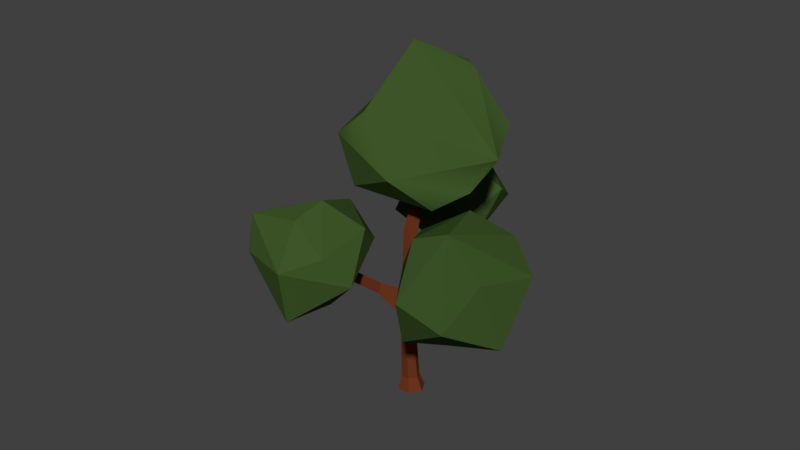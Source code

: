 # Source: city-tree.blend  (saved by Blender 2.79.0; exported with 4.5.12 LTS)
import bpy
from mathutils import Matrix  # noqa: F401  (used for matrix-valued properties, if any)

bpy.ops.wm.read_factory_settings(use_empty=True)
scene = bpy.context.scene
scene.name = 'Scene'

# ---- collections
col_collection_1 = bpy.data.collections.new('Collection 1'); scene.collection.children.link(col_collection_1)

# ---- materials (node trees are filled in below, after node groups)
mat_greens = bpy.data.materials.new('greens')
mat_greens.alpha_threshold = 0.0
mat_greens.roughness = 0.5
mat_trunk = bpy.data.materials.new('trunk')
mat_trunk.alpha_threshold = 0.0
mat_trunk.roughness = 0.5

# ---- material node trees
mat_greens.use_nodes = True; mat_greens.node_tree.nodes.clear()
_N = mat_greens.node_tree.nodes; _L = mat_greens.node_tree.links
n0 = _N.new('ShaderNodeOutputMaterial'); n0.name = 'Material Output'; n0.location = (300, 300)
n1 = _N.new('ShaderNodeBsdfDiffuse'); n1.name = 'Diffuse BSDF'; n1.location = (10, 300)
n1.inputs[0].default_value = (0.04667, 0.09084, 0.02122, 1.0)
_L.new(n1.outputs[0], n0.inputs[0])
n0.is_active_output = True
mat_trunk.use_nodes = True; mat_trunk.node_tree.nodes.clear()
_N = mat_trunk.node_tree.nodes; _L = mat_trunk.node_tree.links
n0 = _N.new('ShaderNodeOutputMaterial'); n0.name = 'Material Output'; n0.location = (300, 300)
n1 = _N.new('ShaderNodeBsdfDiffuse'); n1.name = 'Diffuse BSDF'; n1.location = (10, 300)
n1.inputs[0].default_value = (0.1523, 0.03609, 0.01259, 1.0)
_L.new(n1.outputs[0], n0.inputs[0])
n0.is_active_output = True

# ---- world
world_world = bpy.data.worlds.new('World'); scene.world = world_world
world_world.color = (0.05088, 0.05088, 0.05088)
world_world.use_sun_shadow = False
world_world.sun_shadow_jitter_overblur = 0.0
world_world.cycles.sampling_method = 'MANUAL'

# ---- meshes
me_cylinder_002 = bpy.data.meshes.new('Cylinder.002')
me_cylinder_002.from_pydata([(2.229, 1.486, -1.084), (1.446, 1.034, -0.827), (2.477, -0.8023, -0.1581), (3.102, 0.3899, -0.3105), (1.432, 1.543, 0.4435), (0.8373, 0.5835, 0.7022), (1.412, -0.4676, 0.787), (1.677, 0.6241, 1.24), (2.324, 0.09763, -0.9628), (1.131, 0.001323, -0.428), (3.077, 1.068, 0.2054), (2.265, 1.756, 0.1472), (0.8926, 1.507, -0.1202), (0.7724, 0.08911, 0.2587), (2.637, -0.2735, 0.5907), (3.037, 0.8455, 0.9371), (2.064, 1.19, 1.025), (-1.093, -1.433, 1.569), (0.02706, -1.469, 1.77), (-1.776, -0.2618, 2.764), (-0.6925, -2.116, 3.345), (0.5686, -0.7405, 3.324), (0.7643, 0.8619, 3.222), (-0.2139, -0.2961, 0.8101), (-0.5186, 0.8568, 1.35), (1.061, 0.5059, 1.56), (0.5151, -0.4121, 1.373), (-1.131, -0.5358, 1.051), (1.237, -1.104, 1.89), (1.388, 0.3999, 2.585), (0.2355, 1.279, 2.077), (-1.241, 0.8953, 1.811), (-1.239, -0.9333, 2.107), (0.8509, -1.505, 2.795), (-1.762, 1.154, 2.629), (-0.01994, 0.1265, 4.427), (-1.136, -0.176, 3.803), (-0.2197, -1.285, -0.4304), (-0.9029, -1.635, -0.5107), (-0.06692, -2.876, 0.2262), (0.5061, -2.031, -0.03255), (-0.8637, -0.8722, 0.3482), (-1.524, -1.708, 0.7339), (-0.722, -3.032, 1.277), (-0.652, -1.663, 1.473), (-0.05639, -2.316, -0.5634), (-1.248, -2.518, -0.173), (0.6586, -1.281, 0.2297), (-0.1579, -0.8957, 0.2589), (-1.125, -1.214, -0.06378), (-1.592, -2.33, 0.3372), (0.3354, -2.677, 0.8816), (0.4425, -1.473, 0.7595), (-0.3149, -1.054, 1.076), (0.04659, -0.408, -3.36), (0.09137, -0.239, 0.02441), (0.3046, -0.259, -3.36), (0.21, -0.1819, 0.03819), (0.3046, 0.03897, -3.36), (0.2216, -0.03442, 0.04135), (0.04659, 0.1879, -3.36), (0.09221, 0.02998, 0.0604), (-0.2114, 0.03896, -3.36), (-0.03815, -0.03295, 0.08166), (-0.2114, -0.259, -3.36), (-0.02729, -0.1727, 0.04002), (0.1015, -0.1927, -1.525), (0.2388, -0.1421, -1.525), (0.241, 0.05316, -1.525), (0.1386, 0.1254, -1.525), (0.001377, 0.0748, -1.525), (-0.01747, -0.1372, -1.536), (0.2345, -0.2052, -3.053), (0.24, -0.01327, -3.053), (0.07436, 0.08193, -3.053), (-0.09676, -0.01481, -3.053), (-0.1022, -0.2068, -3.053), (0.06342, -0.302, -3.053), (0.1566, -0.1741, 0.4537), (0.04374, -0.1975, 0.455), (0.2013, -0.01603, 0.4574), (0.0472, 0.02053, 0.469), (-0.08404, -0.04045, 0.4731), (-0.06671, -0.1519, 0.461), (0.07501, -0.2469, -1.058), (0.1748, -0.1445, -1.015), (0.1953, 0.02565, -1.069), (0.06401, 0.047, -1.033), (-0.06599, -0.003532, -1.076), (-0.07865, -0.1849, -1.072), (1.193, 0.2964, -0.4166), (1.302, 0.276, -0.5992), (1.147, 0.4094, -0.463), (1.25, 0.394, -0.6024), (0.6473, 0.1401, -0.8326), (0.6721, 0.03949, -0.7994), (0.6972, 0.1341, -1.003), (0.7297, 0.02863, -1.003), (0.03664, -0.1709, 1.075), (-0.03804, -0.2408, 0.9418), (0.07253, -0.04166, 0.9876), (-0.05308, 0.007324, 1.022), (-0.1506, -0.03667, 0.8844), (-0.151, -0.1741, 0.9313), (0.05579, -0.3282, -0.3234), (0.2178, -0.1888, -0.3238), (0.2246, -0.01746, -0.3335), (0.0861, 0.06097, -0.3145), (-0.02511, -0.04866, -0.2966), (-0.06764, -0.252, -0.3147), (-0.2317, -0.7688, -0.3191), (-0.2184, -0.7643, -0.1736), (-0.351, -0.7128, -0.162), (-0.362, -0.7226, -0.316), (-0.05434, -0.5085, -0.2087), (-0.184, -0.4445, -0.1924), (-0.06733, -0.5148, -0.4135), (-0.1944, -0.4501, -0.4091), (-0.4346, -1.318, 0.004781), (-0.3706, -1.274, 0.1289), (-0.486, -1.223, 0.1714), (-0.5561, -1.262, 0.03924), (0.1928, -0.2032, -0.7347), (0.2069, 0.004583, -0.7562), (0.06607, 0.08429, -0.7422), (-0.04027, -0.05531, -0.7562), (-0.04046, -0.175, -0.7394), (0.08619, -0.2681, -0.7293), (-0.1954, 0.3637, -0.4317), (-0.2963, 0.2578, -0.4301), (-0.2003, 0.3691, -0.6237), (-0.2975, 0.2542, -0.6429), (-0.4354, 0.5613, -0.2791), (-0.5187, 0.4459, -0.2779), (-0.4794, 0.5872, -0.4728), (-0.585, 0.4791, -0.4798), (-1.423, 1.384, 0.1706), (-1.506, 1.27, 0.1687), (-1.468, 1.413, -0.03394), (-1.574, 1.306, -0.04644), (-0.6467, 0.6825, 2.768), (-1.123, 2.99, 0.004529), (-1.696, 2.391, 0.7374), (-1.939, 0.9709, -0.849), (-1.108, 1.978, -0.8386), (-0.4591, 2.292, 1.496), (-1.298, 1.228, 1.632), (-1.41, 0.5499, 0.299), (-0.3181, 0.7679, 0.8953), (-2.092, 2.174, -0.6892), (-2.545, 1.605, 0.6015), (-0.2475, 2.165, -0.7568), (-0.2268, 2.669, 0.3551), (-1.132, 2.569, 1.797), (-2.125, 1.118, 1.148), (-0.9945, 0.6872, -0.8621), (-0.03358, 1.57, -0.5457), (-0.1291, 1.564, 0.5611)], [], [(0, 3, 8), (8, 9, 1), (0, 10, 3), (1, 12, 0), (2, 6, 9), (3, 14, 2), (0, 11, 10), (2, 14, 6), (3, 10, 14), (4, 16, 11), (5, 7, 4), (6, 7, 5), (14, 7, 6), (16, 7, 15), (15, 7, 14), (7, 16, 4), (11, 16, 15), (10, 15, 14), (13, 6, 5), (12, 5, 4), (10, 11, 15), (6, 13, 9), (13, 5, 12), (13, 12, 9), (9, 12, 1), (12, 4, 11), (12, 11, 0), (8, 3, 2), (8, 2, 9), (1, 0, 8), (23, 18, 27), (23, 26, 18), (17, 32, 27), (18, 20, 17), (25, 30, 29), (18, 33, 20), (28, 29, 33), (19, 36, 34), (20, 36, 19), (21, 35, 20), (22, 35, 21), (35, 36, 20), (36, 35, 34), (34, 35, 22), (29, 22, 21), (29, 21, 33), (33, 21, 20), (32, 20, 19), (31, 19, 34), (30, 34, 22), (30, 22, 29), (28, 33, 18), (20, 32, 17), (32, 19, 31), (32, 31, 27), (27, 31, 24), (31, 34, 30), (31, 30, 24), (24, 30, 25), (25, 29, 28), (26, 28, 18), (18, 17, 27), (23, 27, 24), (25, 28, 26), (23, 24, 26), (26, 24, 25), (37, 40, 45), (45, 46, 38), (37, 47, 40), (38, 49, 37), (39, 43, 46), (40, 51, 39), (37, 48, 47), (39, 51, 43), (40, 47, 51), (41, 53, 48), (42, 44, 41), (43, 44, 42), (51, 44, 43), (53, 44, 52), (52, 44, 51), (44, 53, 41), (48, 53, 52), (47, 52, 51), (50, 43, 42), (49, 42, 41), (47, 48, 52), (43, 50, 46), (50, 42, 49), (50, 49, 46), (46, 49, 38), (49, 41, 48), (49, 48, 37), (45, 40, 39), (45, 39, 46), (38, 37, 45), (104, 105, 57, 55), (105, 106, 59, 57), (106, 107, 61, 59), (107, 108, 63, 61), (61, 81, 80, 59), (108, 109, 65, 63), (115, 112, 111, 114), (54, 64, 62, 60, 58, 56), (70, 75, 76, 71), (69, 74, 75, 70), (68, 73, 74, 69), (67, 72, 73, 68), (77, 72, 67, 66), (85, 67, 97, 95), (54, 56, 72, 77), (56, 58, 73, 72), (58, 60, 74, 73), (60, 62, 75, 74), (62, 64, 76, 75), (64, 54, 77, 76), (79, 99, 103, 83), (55, 79, 83, 65), (63, 82, 81, 61), (59, 80, 78, 57), (65, 83, 82, 63), (57, 78, 79, 55), (71, 66, 84, 89), (70, 71, 89, 88), (69, 70, 88, 87), (68, 69, 87, 86), (67, 68, 96, 97), (66, 67, 85, 84), (95, 90, 92, 94), (68, 86, 94, 96), (86, 85, 95, 94), (91, 93, 92, 90), (94, 92, 93, 96), (96, 93, 91, 97), (97, 91, 90, 95), (98, 100, 101, 102, 103, 99), (82, 102, 101, 81), (80, 100, 98, 78), (83, 103, 102, 82), (81, 101, 100, 80), (78, 98, 99, 79), (126, 127, 104, 109), (125, 126, 109, 108), (124, 130, 128, 107), (123, 124, 107, 106), (122, 123, 106, 105), (127, 122, 105, 104), (110, 118, 121, 113), (114, 111, 110, 116), (117, 113, 112, 115), (116, 110, 113, 117), (104, 116, 117, 109), (109, 117, 115, 65), (55, 114, 116, 104), (65, 115, 114, 55), (121, 118, 119, 120), (112, 120, 119, 111), (113, 121, 120, 112), (111, 119, 118, 110), (84, 85, 122, 127), (85, 86, 123, 122), (86, 87, 124, 123), (87, 88, 125, 124), (88, 89, 126, 125), (89, 84, 127, 126), (131, 135, 134, 130), (125, 131, 130, 124), (107, 128, 129, 108), (108, 129, 131, 125), (133, 137, 139, 135), (130, 134, 132, 128), (129, 133, 135, 131), (128, 132, 133, 129), (71, 76, 77, 66), (138, 139, 137, 136), (132, 136, 137, 133), (135, 139, 138, 134), (134, 138, 136, 132), (19, 36, 140), (36, 35, 140), (140, 35, 22), (31, 19, 140), (30, 140, 22), (31, 140, 30), (141, 144, 149), (149, 150, 142), (141, 151, 144), (142, 153, 141), (143, 147, 150), (144, 155, 143), (141, 152, 151), (143, 155, 147), (144, 151, 155), (145, 157, 152), (146, 148, 145), (147, 148, 146), (155, 148, 147), (157, 148, 156), (156, 148, 155), (148, 157, 145), (152, 157, 156), (151, 156, 155), (154, 147, 146), (153, 146, 145), (151, 152, 156), (147, 154, 150), (154, 146, 153), (154, 153, 150), (150, 153, 142), (153, 145, 152), (153, 152, 141), (149, 144, 143), (149, 143, 150), (142, 141, 149)])
me_cylinder_002.polygons.foreach_set('use_smooth', [True] * 214)
me_cylinder_002.polygons.foreach_set('material_index', [0, 0, 0, 0, 0, 0, 0, 0, 0, 0, 0, 0, 0, 0, 0, 0, 0, 0, 0, 0, 0, 0, 0, 0, 0, 0, 0, 0, 0, 0, 0, 0, 0, 0, 0, 0, 0, 0, 0, 0, 0, 0, 0, 0, 0, 0, 0, 0, 0, 0, 0, 0, 0, 0, 0, 0, 0, 0, 0, 0, 0, 0, 0, 0, 0, 0, 0, 0, 0, 0, 0, 0, 0, 0, 0, 0, 0, 0, 0, 0, 0, 0, 0, 0, 0, 0, 0, 0, 0, 0, 0, 0, 0, 0, 0, 0, 1, 1, 1, 1, 1, 1, 1, 1, 1, 1, 1, 1, 1, 1, 1, 1, 1, 1, 1, 1, 1, 1, 1, 1, 1, 1, 1, 1, 1, 1, 1, 1, 1, 1, 1, 1, 1, 1, 1, 1, 1, 1, 1, 1, 1, 1, 1, 1, 1, 1, 1, 1, 1, 1, 1, 1, 1, 1, 1, 1, 1, 1, 1, 1, 1, 1, 1, 1, 1, 1, 1, 1, 1, 1, 1, 1, 1, 1, 1, 1, 1, 1, 1, 1, 1, 1, 1, 1, 0, 0, 0, 0, 0, 0, 0, 0, 0, 0, 0, 0, 0, 0, 0, 0, 0, 0, 0, 0, 0, 0, 0, 0, 0, 0, 0, 0, 0, 0])
_k = set([(0, 1), (0, 3), (0, 8), (0, 10), (0, 11), (0, 12), (1, 8), (1, 9), (1, 12), (2, 3), (2, 6), (2, 8), (2, 9), (2, 14), (3, 8), (3, 10), (3, 14), (4, 5), (4, 7), (4, 11), (4, 12), (4, 16), (5, 6), (5, 7), (5, 12), (5, 13), (6, 7), (6, 9), (6, 13), (6, 14), (7, 14), (7, 15), (7, 16), (8, 9), (9, 12), (9, 13), (10, 11), (10, 14), (10, 15), (11, 12), (11, 15), (11, 16), (12, 13), (14, 15), (15, 16), (17, 18), (17, 20), (17, 27), (17, 32), (18, 20), (18, 23), (18, 26), (18, 27), (18, 28), (18, 33), (19, 20), (19, 32), (19, 34), (19, 140), (20, 21), (20, 32), (20, 33), (20, 35), (20, 36), (21, 22), (21, 29), (21, 33), (21, 35), (22, 29), (22, 34), (22, 140), (23, 24), (23, 26), (23, 27), (24, 25), (24, 26), (24, 27), (24, 30), (24, 31), (25, 26), (25, 28), (25, 29), (25, 30), (26, 28), (27, 31), (27, 32), (28, 29), (28, 33), (29, 30), (29, 33), (30, 34), (30, 140), (31, 32), (31, 34), (31, 140), (34, 35), (34, 36), (35, 140), (36, 140), (37, 38), (37, 40), (37, 45), (37, 47), (37, 48), (37, 49), (38, 45), (38, 46), (38, 49), (39, 40), (39, 43), (39, 45), (39, 46), (39, 51), (40, 45), (40, 47), (40, 51), (41, 42), (41, 44), (41, 48), (41, 49), (41, 53), (42, 43), (42, 44), (42, 49), (42, 50), (43, 44), (43, 46), (43, 50), (43, 51), (44, 51), (44, 52), (44, 53), (45, 46), (46, 49), (46, 50), (47, 48), (47, 51), (47, 52), (48, 49), (48, 52), (48, 53), (49, 50), (51, 52), (52, 53), (54, 56), (54, 64), (54, 77), (55, 57), (55, 65), (55, 79), (55, 104), (55, 114), (56, 58), (56, 72), (57, 59), (57, 78), (57, 105), (58, 60), (58, 73), (59, 61), (59, 80), (59, 106), (60, 62), (60, 74), (61, 63), (61, 81), (61, 107), (62, 64), (62, 75), (63, 65), (63, 82), (63, 108), (64, 76), (65, 83), (65, 109), (65, 115), (66, 67), (66, 71), (66, 77), (66, 84), (67, 68), (67, 72), (67, 85), (67, 97), (68, 69), (68, 73), (68, 86), (68, 96), (69, 70), (69, 74), (69, 87), (70, 71), (70, 75), (70, 88), (71, 76), (71, 89), (72, 73), (72, 77), (73, 74), (74, 75), (75, 76), (76, 77), (78, 79), (78, 80), (78, 98), (79, 83), (79, 99), (80, 81), (80, 100), (81, 82), (81, 101), (82, 83), (82, 102), (83, 103), (84, 85), (84, 89), (84, 127), (85, 86), (85, 95), (85, 122), (86, 87), (86, 94), (86, 123), (87, 88), (87, 124), (88, 89), (88, 125), (89, 126), (90, 91), (90, 92), (90, 95), (91, 93), (91, 97), (92, 93), (92, 94), (93, 96), (94, 95), (94, 96), (95, 97), (96, 97), (98, 99), (98, 100), (99, 103), (100, 101), (101, 102), (102, 103), (104, 105), (104, 109), (104, 116), (104, 127), (105, 106), (105, 122), (106, 107), (106, 123), (107, 108), (107, 124), (107, 128), (108, 109), (108, 125), (108, 129), (109, 117), (109, 126), (110, 111), (110, 113), (110, 116), (110, 118), (111, 112), (111, 114), (111, 119), (112, 113), (112, 115), (112, 120), (113, 117), (113, 121), (114, 115), (114, 116), (115, 117), (116, 117), (118, 119), (118, 121), (119, 120), (120, 121), (122, 123), (122, 127), (123, 124), (124, 125), (124, 130), (125, 126), (125, 131), (126, 127), (128, 129), (128, 130), (128, 132), (129, 131), (129, 133), (130, 131), (130, 134), (131, 135), (132, 133), (132, 134), (132, 136), (133, 135), (133, 137), (134, 135), (134, 138), (135, 139), (136, 137), (136, 138), (137, 139), (138, 139), (141, 142), (141, 144), (141, 149), (141, 151), (141, 152), (141, 153), (142, 149), (142, 150), (142, 153), (143, 144), (143, 147), (143, 149), (143, 150), (143, 155), (144, 149), (144, 151), (144, 155), (145, 146), (145, 148), (145, 152), (145, 153), (145, 157), (146, 147), (146, 148), (146, 153), (146, 154), (147, 148), (147, 150), (147, 154), (147, 155), (148, 155), (148, 156), (148, 157), (149, 150), (150, 153), (150, 154), (151, 152), (151, 155), (151, 156), (152, 153), (152, 156), (152, 157), (153, 154), (155, 156), (156, 157)])
me_cylinder_002.attributes.new('sharp_edge', 'BOOLEAN', 'EDGE').data.foreach_set('value', [ (min(e.vertices), max(e.vertices)) in _k for e in me_cylinder_002.edges])
_uv = me_cylinder_002.uv_layers.new(name='UVMap')
_uv.uv.foreach_set('vector', [0.337, 0.5257, 0.3673, 0.7449, 0.3028, 0.7117, 0.3028, 0.7117, 0.2212, 0.6682, 0.2653, 0.5262, 0.1792, 0.05747, 0.1776, 0.3418, 0.1333, 0.3344, 0.2653, 0.5262, 0.1729, 0.4971, 0.337, 0.5257, 0.3044, 0.9079, 0.1592, 0.9127, 0.2212, 0.6682, 0.1333, 0.3344, 0.2107, 0.5037, 0.1706, 0.4274, 0.1792, 0.05747, 0.2523, 0.1869, 0.1776, 0.3418, 0.3044, 0.9079, 0.2601, 0.9573, 0.1592, 0.9127, 0.1333, 0.3344, 0.1776, 0.3418, 0.2107, 0.5037, 0.3326, 0.1806, 0.3089, 0.3661, 0.2523, 0.1869, 0.3778, 0.2685, 0.342, 0.4245, 0.3326, 0.1806, 0.1592, 0.9127, 0.1397, 0.8673, 0.117, 0.7092, 0.2107, 0.5037, 0.342, 0.4245, 0.3171, 0.4443, 0.3089, 0.3661, 0.342, 0.4245, 0.2191, 0.4764, 0.2191, 0.4764, 0.342, 0.4245, 0.2107, 0.5037, 0.342, 0.4245, 0.3089, 0.3661, 0.3326, 0.1806, 0.2523, 0.1869, 0.3089, 0.3661, 0.2191, 0.4764, 0.1776, 0.3418, 0.2191, 0.4764, 0.2107, 0.5037, 0.1466, 0.7054, 0.1592, 0.9127, 0.117, 0.7092, 0.3429, 0.04709, 0.3778, 0.2685, 0.3326, 0.1806, 0.1776, 0.3418, 0.2523, 0.1869, 0.2191, 0.4764, 0.1592, 0.9127, 0.1466, 0.7054, 0.2212, 0.6682, 0.1466, 0.7054, 0.117, 0.7092, 0.1729, 0.4971, 0.1466, 0.7054, 0.1729, 0.4971, 0.2212, 0.6682, 0.2212, 0.6682, 0.1729, 0.4971, 0.2653, 0.5262, 0.3429, 0.04709, 0.3326, 0.1806, 0.2523, 0.1869, 0.3429, 0.04709, 0.2523, 0.1869, 0.1792, 0.05747, 0.3028, 0.7117, 0.3673, 0.7449, 0.3044, 0.9079, 0.3028, 0.7117, 0.3044, 0.9079, 0.2212, 0.6682, 0.2653, 0.5262, 0.337, 0.5257, 0.3028, 0.7117, 0.1814, 0.1451, 0.1504, 0.3626, 0.1459, 0.2184, 0.1814, 0.1451, 0.1911, 0.3, 0.1504, 0.3626, 0.1238, 0.3168, 0.09375, 0.3168, 0.1459, 0.2184, 0.1504, 0.3626, 0.1059, 0.4603, 0.1238, 0.3168, 0.2327, 0.3526, 0.2982, 0.2713, 0.2415, 0.4915, 0.1504, 0.3626, 0.1582, 0.4833, 0.1059, 0.4603, 0.1842, 0.4112, 0.2415, 0.4915, 0.1582, 0.4833, 0.4465, 0.2632, 0.4315, 0.4337, 0.3854, 0.3162, 0.1059, 0.4603, 0.04775, 0.6507, 0.02398, 0.3345, 0.1553, 0.6065, 0.1422, 0.7737, 0.1059, 0.4603, 0.2982, 0.6388, 0.1422, 0.7737, 0.1553, 0.6065, 0.1422, 0.7737, 0.04775, 0.6507, 0.1059, 0.4603, 0.4315, 0.4337, 0.3996, 0.5027, 0.3854, 0.3162, 0.3854, 0.3162, 0.3996, 0.5027, 0.3209, 0.4426, 0.2415, 0.4915, 0.2982, 0.6388, 0.1553, 0.6065, 0.2415, 0.4915, 0.1553, 0.6065, 0.1582, 0.4833, 0.1582, 0.4833, 0.1553, 0.6065, 0.1059, 0.4603, 0.09375, 0.3168, 0.1059, 0.4603, 0.02398, 0.3345, 0.4143, 0.1412, 0.4465, 0.2632, 0.3854, 0.3162, 0.3285, 0.1811, 0.3854, 0.3162, 0.3209, 0.4426, 0.2982, 0.2713, 0.2982, 0.6388, 0.2415, 0.4915, 0.1842, 0.4112, 0.1582, 0.4833, 0.1504, 0.3626, 0.1059, 0.4603, 0.09375, 0.3168, 0.1238, 0.3168, 0.09375, 0.3168, 0.02398, 0.3345, 0.1615, 0.09579, 0.09375, 0.3168, 0.1615, 0.09579, 0.1459, 0.2184, 0.1459, 0.2184, 0.1615, 0.09579, 0.2009, 0.1685, 0.4143, 0.1412, 0.3854, 0.3162, 0.3285, 0.1811, 0.1615, 0.09579, 0.2982, 0.2713, 0.2009, 0.1685, 0.2009, 0.1685, 0.2982, 0.2713, 0.2327, 0.3526, 0.2327, 0.3526, 0.2415, 0.4915, 0.1842, 0.4112, 0.1911, 0.3, 0.1842, 0.4112, 0.1504, 0.3626, 0.1504, 0.3626, 0.1238, 0.3168, 0.1459, 0.2184, 0.1814, 0.1451, 0.1459, 0.2184, 0.2009, 0.1685, 0.2327, 0.3526, 0.1842, 0.4112, 0.1911, 0.3, 0.1814, 0.1451, 0.2009, 0.1685, 0.1911, 0.3, 0.1911, 0.3, 0.2009, 0.1685, 0.2327, 0.3526, 0.383, 0.6957, 0.2965, 0.8831, 0.2494, 0.7214, 0.2494, 0.7214, 0.2623, 0.5299, 0.3492, 0.5566, 0.383, 0.6957, 0.3959, 0.9342, 0.2965, 0.8831, 0.3492, 0.5566, 0.4229, 0.5557, 0.383, 0.6957, 0.3703, 0.1881, 0.459, 0.4181, 0.2494, 0.3853, 0.3428, 0.05287, 0.459, 0.1719, 0.3703, 0.1881, 0.383, 0.6957, 0.4582, 0.775, 0.3959, 0.9342, 0.3703, 0.1881, 0.459, 0.1719, 0.459, 0.4181, 0.2965, 0.8831, 0.3959, 0.9342, 0.2598, 0.9471, 0.2187, 0.381, 0.1349, 0.2342, 0.2438, 0.2309, 0.1242, 0.5058, 0.05495, 0.2897, 0.2187, 0.381, 0.02227, 0.3052, 0.05495, 0.2897, 0.1242, 0.5058, 0.1073, 0.09205, 0.05495, 0.2897, 0.02227, 0.3052, 0.1349, 0.2342, 0.05495, 0.2897, 0.1727, 0.07933, 0.1727, 0.07933, 0.05495, 0.2897, 0.1073, 0.09205, 0.05495, 0.2897, 0.1349, 0.2342, 0.2187, 0.381, 0.2438, 0.2309, 0.1349, 0.2342, 0.1727, 0.07933, 0.3959, 0.9342, 0.3988, 0.9471, 0.2598, 0.9471, 0.2818, 0.5032, 0.459, 0.4181, 0.3088, 0.5299, 0.2494, 0.451, 0.1242, 0.5058, 0.2187, 0.381, 0.2494, 0.05287, 0.2438, 0.2309, 0.1727, 0.07933, 0.459, 0.4181, 0.2818, 0.5032, 0.2494, 0.3853, 0.1459, 0.5322, 0.1242, 0.5058, 0.2494, 0.451, 0.09267, 0.6717, 0.1061, 0.5067, 0.1409, 0.8063, 0.1472, 0.7278, 0.1173, 0.549, 0.1546, 0.5781, 0.08521, 0.6321, 0.04813, 0.5461, 0.09765, 0.4965, 0.08672, 0.4608, 0.04938, 0.5129, 0.02849, 0.3591, 0.2625, 0.1125, 0.3428, 0.05287, 0.3703, 0.1881, 0.2625, 0.1125, 0.3703, 0.1881, 0.2494, 0.3853, 0.3492, 0.5566, 0.383, 0.6957, 0.2494, 0.7214, 0.6255, 0.645, 0.6416, 0.6466, 0.6416, 0.7121, 0.6339, 0.7084, 0.6416, 0.6466, 0.6569, 0.645, 0.655, 0.7128, 0.6416, 0.7121, 0.6569, 0.645, 0.6607, 0.647, 0.6577, 0.715, 0.655, 0.7128, 0.8499, 0.6492, 0.8613, 0.6516, 0.86, 0.72, 0.8527, 0.7172, 0.6577, 0.715, 0.6554, 0.7885, 0.6557, 0.788, 0.655, 0.7128, 0.8613, 0.6516, 0.8802, 0.6484, 0.8725, 0.7128, 0.86, 0.72, 0.6097, 0.6662, 0.5821, 0.6699, 0.5805, 0.6691, 0.607, 0.6645, 0.6212, 0.09499, 0.6285, 0.09236, 0.6549, 0.09245, 0.674, 0.09517, 0.6666, 0.09781, 0.6403, 0.09772, 0.8497, 0.4291, 0.8589, 0.1516, 0.8764, 0.152, 0.8691, 0.4274, 0.8434, 0.4303, 0.848, 0.153, 0.8589, 0.1516, 0.8497, 0.4291, 0.6647, 0.4293, 0.6603, 0.1527, 0.6649, 0.151, 0.6687, 0.4283, 0.6473, 0.4293, 0.6431, 0.1526, 0.6603, 0.1527, 0.6647, 0.4293, 0.6307, 0.1507, 0.6431, 0.1526, 0.6473, 0.4293, 0.6397, 0.4278, 0.6452, 0.5211, 0.6473, 0.4293, 0.6731, 0.5291, 0.6726, 0.5653, 0.6212, 0.09499, 0.6403, 0.09772, 0.6431, 0.1526, 0.6307, 0.1507, 0.6403, 0.09772, 0.6666, 0.09781, 0.6603, 0.1527, 0.6431, 0.1526, 0.6666, 0.09781, 0.674, 0.09517, 0.6649, 0.151, 0.6603, 0.1527, 0.8388, 0.09699, 0.8555, 0.09485, 0.8589, 0.1516, 0.848, 0.153, 0.8555, 0.09485, 0.8825, 0.09549, 0.8764, 0.152, 0.8589, 0.1516, 0.8825, 0.09549, 0.8927, 0.09829, 0.8829, 0.1538, 0.8764, 0.152, 0.8739, 0.7888, 0.8789, 0.8762, 0.8743, 0.8731, 0.8712, 0.7887, 0.8771, 0.7113, 0.8739, 0.7888, 0.8712, 0.7887, 0.8725, 0.7128, 0.86, 0.72, 0.8613, 0.7905, 0.8541, 0.7908, 0.8527, 0.7172, 0.655, 0.7128, 0.6557, 0.788, 0.6407, 0.7868, 0.6416, 0.7121, 0.8725, 0.7128, 0.8712, 0.7887, 0.8613, 0.7905, 0.86, 0.72, 0.6416, 0.7121, 0.6407, 0.7868, 0.6361, 0.7859, 0.6339, 0.7084, 0.8691, 0.4274, 0.8726, 0.4306, 0.8779, 0.5152, 0.8742, 0.5109, 0.8497, 0.4291, 0.8691, 0.4274, 0.8742, 0.5109, 0.8576, 0.51, 0.8434, 0.4303, 0.8497, 0.4291, 0.8576, 0.51, 0.8514, 0.5189, 0.6647, 0.4293, 0.6687, 0.4283, 0.6596, 0.5167, 0.6608, 0.5114, 0.6473, 0.4293, 0.6647, 0.4293, 0.6817, 0.5287, 0.6731, 0.5291, 0.6397, 0.4278, 0.6473, 0.4293, 0.6452, 0.5211, 0.6339, 0.5122, 0.8116, 0.5709, 0.7738, 0.6279, 0.7656, 0.6144, 0.8038, 0.5603, 0.832, 0.4412, 0.825, 0.5225, 0.8038, 0.5603, 0.8074, 0.5308, 0.825, 0.5225, 0.839, 0.54, 0.8116, 0.5709, 0.8038, 0.5603, 0.7076, 0.6081, 0.7169, 0.6071, 0.7158, 0.6312, 0.7068, 0.6401, 0.8038, 0.5603, 0.7656, 0.6144, 0.7686, 0.5909, 0.8074, 0.5308, 0.6817, 0.5287, 0.7169, 0.6071, 0.7076, 0.6081, 0.6731, 0.5291, 0.6731, 0.5291, 0.7076, 0.6081, 0.7068, 0.6401, 0.6726, 0.5653, 0.8716, 0.9009, 0.8595, 0.8852, 0.8566, 0.8901, 0.8618, 0.8643, 0.8743, 0.8731, 0.8789, 0.8762, 0.8613, 0.7905, 0.8618, 0.8643, 0.8566, 0.8901, 0.8541, 0.7908, 0.6557, 0.788, 0.65, 0.8827, 0.6377, 0.898, 0.6407, 0.7868, 0.8712, 0.7887, 0.8743, 0.8731, 0.8618, 0.8643, 0.8613, 0.7905, 0.6554, 0.7885, 0.6514, 0.8877, 0.65, 0.8827, 0.6557, 0.788, 0.6407, 0.7868, 0.6377, 0.898, 0.6299, 0.8732, 0.6361, 0.7859, 0.8729, 0.5715, 0.8797, 0.5748, 0.8856, 0.6482, 0.8802, 0.6484, 0.862, 0.5683, 0.8729, 0.5715, 0.8802, 0.6484, 0.8613, 0.6516, 0.6627, 0.5694, 0.6817, 0.5881, 0.6812, 0.623, 0.6607, 0.647, 0.6588, 0.5682, 0.6627, 0.5694, 0.6607, 0.647, 0.6569, 0.645, 0.6401, 0.5719, 0.6588, 0.5682, 0.6569, 0.645, 0.6416, 0.6466, 0.6319, 0.5718, 0.6401, 0.5719, 0.6416, 0.6466, 0.6255, 0.645, 0.929, 0.6471, 0.9813, 0.7051, 0.9778, 0.71, 0.9265, 0.6464, 0.607, 0.6645, 0.5805, 0.6691, 0.58, 0.6426, 0.6063, 0.6273, 0.8997, 0.6305, 0.9265, 0.6464, 0.9255, 0.6743, 0.8991, 0.6698, 0.904, 0.6311, 0.929, 0.6471, 0.9265, 0.6464, 0.8997, 0.6305, 0.6255, 0.645, 0.6063, 0.6273, 0.6091, 0.6268, 0.6295, 0.6453, 0.8802, 0.6484, 0.8997, 0.6305, 0.8991, 0.6698, 0.8725, 0.7128, 0.6339, 0.7084, 0.607, 0.6645, 0.6063, 0.6273, 0.6255, 0.645, 0.8725, 0.7128, 0.8991, 0.6698, 0.9033, 0.6683, 0.8771, 0.7113, 0.9778, 0.71, 0.9813, 0.7051, 0.9766, 0.7281, 0.9733, 0.7345, 0.5821, 0.6699, 0.5335, 0.7287, 0.5316, 0.7222, 0.5805, 0.6691, 0.9265, 0.6464, 0.9778, 0.71, 0.9733, 0.7345, 0.9255, 0.6743, 0.5805, 0.6691, 0.5316, 0.7222, 0.5265, 0.699, 0.58, 0.6426, 0.6339, 0.5122, 0.6452, 0.5211, 0.6401, 0.5719, 0.6319, 0.5718, 0.6452, 0.5211, 0.6608, 0.5114, 0.6588, 0.5682, 0.6401, 0.5719, 0.6608, 0.5114, 0.6596, 0.5167, 0.6627, 0.5694, 0.6588, 0.5682, 0.8514, 0.5189, 0.8576, 0.51, 0.862, 0.5683, 0.8481, 0.5715, 0.8576, 0.51, 0.8742, 0.5109, 0.8729, 0.5715, 0.862, 0.5683, 0.8742, 0.5109, 0.8779, 0.5152, 0.8797, 0.5748, 0.8729, 0.5715, 0.8372, 0.5856, 0.8204, 0.6119, 0.8093, 0.614, 0.8256, 0.5898, 0.862, 0.5683, 0.8372, 0.5856, 0.8256, 0.5898, 0.8481, 0.5715, 0.8499, 0.6492, 0.826, 0.6246, 0.8369, 0.6242, 0.8613, 0.6516, 0.8613, 0.6516, 0.8369, 0.6242, 0.8372, 0.5856, 0.862, 0.5683, 0.8226, 0.6492, 0.7604, 0.7189, 0.758, 0.6792, 0.8204, 0.6119, 0.6817, 0.5881, 0.6945, 0.6126, 0.693, 0.6482, 0.6812, 0.623, 0.8369, 0.6242, 0.8226, 0.6492, 0.8204, 0.6119, 0.8372, 0.5856, 0.6812, 0.623, 0.693, 0.6482, 0.6809, 0.6475, 0.6695, 0.6222, 0.8691, 0.4274, 0.8764, 0.152, 0.8829, 0.1538, 0.8726, 0.4306, 0.747, 0.6822, 0.758, 0.6792, 0.7604, 0.7189, 0.749, 0.7198, 0.693, 0.6482, 0.7429, 0.7196, 0.7309, 0.7183, 0.6809, 0.6475, 0.8204, 0.6119, 0.758, 0.6792, 0.747, 0.6822, 0.8093, 0.614, 0.6945, 0.6126, 0.7446, 0.6821, 0.7429, 0.7196, 0.693, 0.6482, 0.4544, 0.7081, 0.4304, 0.8464, 0.3668, 0.731, 0.4304, 0.8464, 0.3728, 0.9537, 0.3668, 0.731, 0.3668, 0.731, 0.3728, 0.9537, 0.2951, 0.8385, 0.3777, 0.5951, 0.4544, 0.7081, 0.3668, 0.731, 0.2951, 0.6794, 0.3668, 0.731, 0.2951, 0.8385, 0.3777, 0.5951, 0.3668, 0.731, 0.2951, 0.6794, 0.1914, 0.4135, 0.1005, 0.4826, 0.04274, 0.4458, 0.04274, 0.4458, 0.01962, 0.22, 0.1373, 0.2629, 0.1914, 0.4135, 0.1805, 0.5028, 0.1005, 0.4826, 0.1373, 0.2629, 0.229, 0.1348, 0.1914, 0.4135, 0.1576, 0.6059, 0.1971, 0.7978, 0.03307, 0.7871, 0.1472, 0.5676, 0.2466, 0.6232, 0.1576, 0.6059, 0.1914, 0.4135, 0.2526, 0.37, 0.1805, 0.5028, 0.1576, 0.6059, 0.2466, 0.6232, 0.1971, 0.7978, 0.3509, 0.364, 0.4283, 0.3709, 0.2641, 0.3841, 0.445, 0.7143, 0.406, 0.5838, 0.4781, 0.5319, 0.307, 0.7571, 0.3371, 0.6503, 0.445, 0.7143, 0.1971, 0.7978, 0.2466, 0.8834, 0.1247, 0.9646, 0.2641, 0.3841, 0.3371, 0.6503, 0.2354, 0.5657, 0.406, 0.5838, 0.3371, 0.6503, 0.4023, 0.4137, 0.4023, 0.4137, 0.3371, 0.6503, 0.2641, 0.3841, 0.3371, 0.6503, 0.406, 0.5838, 0.445, 0.7143, 0.4781, 0.5319, 0.406, 0.5838, 0.4023, 0.4137, 0.4283, 0.3709, 0.4023, 0.4137, 0.2641, 0.3841, 0.08422, 0.8926, 0.1971, 0.7978, 0.1247, 0.9646, 0.4194, 0.7571, 0.307, 0.7571, 0.445, 0.7143, 0.4283, 0.3709, 0.4781, 0.5319, 0.4023, 0.4137, 0.1971, 0.7978, 0.08422, 0.8926, 0.03307, 0.7871, 0.04145, 0.1274, 0.1285, 0.08514, 0.229, 0.1348, 0.04145, 0.1274, 0.229, 0.1348, 0.01962, 0.22, 0.01962, 0.22, 0.229, 0.1348, 0.1373, 0.2629, 0.229, 0.1348, 0.2526, 0.1812, 0.2526, 0.37, 0.229, 0.1348, 0.2526, 0.37, 0.1914, 0.4135, 0.05815, 0.5741, 0.1472, 0.5676, 0.1576, 0.6059, 0.05815, 0.5741, 0.1576, 0.6059, 0.03307, 0.7871, 0.1373, 0.2629, 0.1914, 0.4135, 0.04274, 0.4458])
me_cylinder_002.materials.append(mat_greens)
me_cylinder_002.materials.append(mat_trunk)
me_cylinder_002.use_remesh_preserve_volume = False
me_cylinder_002.use_remesh_preserve_attributes = False
me_cylinder_002.use_mirror_vertex_groups = False
me_cylinder_002.update()
me_cylinder_002.normals_split_custom_set([tuple(v) for v in zip(*[iter([0.647, -0.02241, -0.7622, 0.647, -0.02241, -0.7622, 0.647, -0.02241, -0.7622, -0.3829, -0.2292, -0.8949, -0.3829, -0.2292, -0.8949, -0.3829, -0.2292, -0.8949, 0.8293, 0.3576, -0.4294, 0.8293, 0.3576, -0.4294, 0.8293, 0.3576, -0.4294, -0.51, 0.4748, -0.7172, -0.51, 0.4748, -0.7172, -0.51, 0.4748, -0.7172, -0.4666, -0.856, -0.2226, -0.4666, -0.856, -0.2226, -0.4666, -0.856, -0.2226, 0.885, -0.448, 0.1271, 0.885, -0.448, 0.1271, 0.885, -0.448, 0.1271, 0.6434, 0.7436, -0.1819, 0.6434, 0.7436, -0.1819, 0.6434, 0.7436, -0.1819, 0.215, -0.8188, 0.5323, 0.215, -0.8188, 0.5323, 0.215, -0.8188, 0.5323, 0.9232, -0.2105, 0.3216, 0.9232, -0.2105, 0.3216, 0.9232, -0.2105, 0.3216, -0.02368, 0.8426, 0.538, -0.02368, 0.8426, 0.538, -0.02368, 0.8426, 0.538, -0.4852, 0.4951, 0.7207, -0.4852, 0.4951, 0.7207, -0.4852, 0.4951, 0.7207, -0.5187, -0.2168, 0.827, -0.5187, -0.2168, 0.827, -0.5187, -0.2168, 0.827, 0.2079, -0.4175, 0.8846, 0.2079, -0.4175, 0.8846, 0.2079, -0.4175, 0.8846, 0.1727, 0.2443, 0.9542, 0.1727, 0.2443, 0.9542, 0.1727, 0.2443, 0.9542, 0.2589, -0.3689, 0.8927, 0.2589, -0.3689, 0.8927, 0.2589, -0.3689, 0.8927, -0.3826, 0.5446, 0.7463, -0.3826, 0.5446, 0.7463, -0.3826, 0.5446, 0.7463, 0.3202, 0.7609, 0.5643, 0.3202, 0.7609, 0.5643, 0.3202, 0.7609, 0.5643, 0.9451, -0.3234, -0.04651, 0.9451, -0.3234, -0.04651, 0.9451, -0.3234, -0.04651, -0.7622, -0.374, 0.5284, -0.7622, -0.374, 0.5284, -0.7622, -0.374, 0.5284, -0.625, 0.5396, 0.5641, -0.625, 0.5396, 0.5641, -0.625, 0.5396, 0.5641, 0.6134, 0.7456, 0.2602, 0.6134, 0.7456, 0.2602, 0.6134, 0.7456, 0.2602, -0.5536, -0.8118, -0.1855, -0.5536, -0.8118, -0.1855, -0.5536, -0.8118, -0.1855, -0.9947, 0.09491, 0.03971, -0.9947, 0.09491, 0.03971, -0.9947, 0.09491, 0.03971, -0.8878, -0.0471, -0.4578, -0.8878, -0.0471, -0.4578, -0.8878, -0.0471, -0.4578, -0.7871, 0.001331, -0.6168, -0.7871, 0.001331, -0.6168, -0.7871, 0.001331, -0.6168, -0.2013, 0.9708, 0.1308, -0.2013, 0.9708, 0.1308, -0.2013, 0.9708, 0.1308, -0.1349, 0.9688, -0.208, -0.1349, 0.9688, -0.208, -0.1349, 0.9688, -0.208, 0.6694, -0.4287, -0.6068, 0.6694, -0.4287, -0.6068, 0.6694, -0.4287, -0.6068, -0.259, -0.6679, -0.6977, -0.259, -0.6679, -0.6977, -0.259, -0.6679, -0.6977, -0.257, -0.1016, -0.9611, -0.257, -0.1016, -0.9611, -0.257, -0.1016, -0.9611, -0.03579, -0.6376, -0.7696, -0.03579, -0.6376, -0.7696, -0.03579, -0.6376, -0.7696, 0.4808, -0.4943, -0.7242, 0.4808, -0.4943, -0.7242, 0.4808, -0.4943, -0.7242, -0.9808, -0.1268, -0.1483, -0.9808, -0.1268, -0.1483, -0.9808, -0.1268, -0.1483, 0.03617, -0.9299, -0.366, 0.03617, -0.9299, -0.366, 0.03617, -0.9299, -0.366, 0.636, 0.7617, -0.124, 0.636, 0.7617, -0.124, 0.636, 0.7617, -0.124, 0.2763, -0.9267, -0.2549, 0.2763, -0.9267, -0.2549, 0.2763, -0.9267, -0.2549, 0.9277, -0.2289, 0.2948, 0.9277, -0.2289, 0.2948, 0.9277, -0.2289, 0.2948, -0.852, 0.0582, 0.5202, -0.852, 0.0582, 0.5202, -0.852, 0.0582, 0.5202, -0.7993, -0.3049, 0.5178, -0.7993, -0.3049, 0.5178, -0.7993, -0.3049, 0.5178, 0.5469, -0.4912, 0.678, 0.5469, -0.4912, 0.678, 0.5469, -0.4912, 0.678, 0.8554, -0.07187, 0.513, 0.8554, -0.07187, 0.513, 0.8554, -0.07187, 0.513, -0.4038, -0.2966, 0.8654, -0.4038, -0.2966, 0.8654, -0.4038, -0.2966, 0.8654, -0.5275, 0.409, 0.7446, -0.5275, 0.409, 0.7446, -0.5275, 0.409, 0.7446, -0.02075, 0.8593, 0.511, -0.02075, 0.8593, 0.511, -0.02075, 0.8593, 0.511, 0.6998, -0.04014, 0.7132, 0.6998, -0.04014, 0.7132, 0.6998, -0.04014, 0.7132, 0.7681, -0.1477, 0.623, 0.7681, -0.1477, 0.623, 0.7681, -0.1477, 0.623, 0.443, -0.3941, 0.8053, 0.443, -0.3941, 0.8053, 0.443, -0.3941, 0.8053, -0.8355, -0.5316, -0.1391, -0.8355, -0.5316, -0.1391, -0.8355, -0.5316, -0.1391, -0.8491, -0.04181, -0.5265, -0.8491, -0.04181, -0.5265, -0.8491, -0.04181, -0.5265, 0.03176, 0.9438, 0.329, 0.03176, 0.9438, 0.329, 0.03176, 0.9438, 0.329, 0.6033, 0.7974, 0.01193, 0.6033, 0.7974, 0.01193, 0.6033, 0.7974, 0.01193, 0.3021, -0.9127, -0.2752, 0.3021, -0.9127, -0.2752, 0.3021, -0.9127, -0.2752, -0.9326, -0.3531, 0.0745, -0.9326, -0.3531, 0.0745, -0.9326, -0.3531, 0.0745, -0.8158, -0.09359, -0.5707, -0.8158, -0.09359, -0.5707, -0.8158, -0.09359, -0.5707, -0.9939, -0.01892, -0.109, -0.9939, -0.01892, -0.109, -0.9939, -0.01892, -0.109, -0.4821, 0.3814, -0.7888, -0.4821, 0.3814, -0.7888, -0.4821, 0.3814, -0.7888, -0.165, 0.9056, -0.3907, -0.165, 0.9056, -0.3907, -0.165, 0.9056, -0.3907, -0.1755, 0.9193, -0.3524, -0.1755, 0.9193, -0.3524, -0.1755, 0.9193, -0.3524, 0.2448, 0.7058, -0.6648, 0.2448, 0.7058, -0.6648, 0.2448, 0.7058, -0.6648, 0.9531, 0.04309, -0.2994, 0.9531, 0.04309, -0.2994, 0.9531, 0.04309, -0.2994, 0.2161, -0.4294, -0.8769, 0.2161, -0.4294, -0.8769, 0.2161, -0.4294, -0.8769, 0.1392, -0.4903, -0.8604, 0.1392, -0.4903, -0.8604, 0.1392, -0.4903, -0.8604, -0.3201, 0.3314, -0.8875, -0.3201, 0.3314, -0.8875, -0.3201, 0.3314, -0.8875, 0.4979, -0.1217, -0.8586, 0.4979, -0.1217, -0.8586, 0.4979, -0.1217, -0.8586, 0.5862, 0.4657, -0.6629, 0.5862, 0.4657, -0.6629, 0.5862, 0.4657, -0.6629, 0.1539, 0.1078, -0.9822, 0.1539, 0.1078, -0.9822, 0.1539, 0.1078, -0.9822, 0.6186, 0.1961, -0.7608, 0.6186, 0.1961, -0.7608, 0.6186, 0.1961, -0.7608, -0.2623, -0.2537, -0.931, -0.2623, -0.2537, -0.931, -0.2623, -0.2537, -0.931, 0.593, 0.1557, -0.79, 0.593, 0.1557, -0.79, 0.593, 0.1557, -0.79, -0.2436, 0.643, -0.7261, -0.2436, 0.643, -0.7261, -0.2436, 0.643, -0.7261, -0.1978, -0.9443, -0.2631, -0.1978, -0.9443, -0.2631, -0.1978, -0.9443, -0.2631, 0.7525, -0.596, -0.2803, 0.7525, -0.596, -0.2803, 0.7525, -0.596, -0.2803, 0.3597, 0.7982, -0.4832, 0.3597, 0.7982, -0.4832, 0.3597, 0.7982, -0.4832, 0.3428, -0.9364, 0.07491, 0.3428, -0.9364, 0.07491, 0.3428, -0.9364, 0.07491, 0.977, -0.2105, 0.03385, 0.977, -0.2105, 0.03385, 0.977, -0.2105, 0.03385, 0.05792, 0.9778, 0.2011, 0.05792, 0.9778, 0.2011, 0.05792, 0.9778, 0.2011, -0.5066, 0.6576, 0.5577, -0.5066, 0.6576, 0.5577, -0.5066, 0.6576, 0.5577, -0.6427, -0.07624, 0.7623, -0.6427, -0.07624, 0.7623, -0.6427, -0.07624, 0.7623, 0.3904, -0.15, 0.9083, 0.3904, -0.15, 0.9083, 0.3904, -0.15, 0.9083, 0.4934, 0.2672, 0.8278, 0.4934, 0.2672, 0.8278, 0.4934, 0.2672, 0.8278, 0.5414, 0.03702, 0.84, 0.5414, 0.03702, 0.84, 0.5414, 0.03702, 0.84, -0.5198, 0.6497, 0.5547, -0.5198, 0.6497, 0.5547, -0.5198, 0.6497, 0.5547, 0.5479, 0.7952, 0.2598, 0.5479, 0.7952, 0.2598, 0.5479, 0.7952, 0.2598, 0.9307, -0.04596, 0.363, 0.9307, -0.04596, 0.363, 0.9307, -0.04596, 0.363, -0.7976, -0.2594, 0.5446, -0.7976, -0.2594, 0.5446, -0.7976, -0.2594, 0.5446, -0.7875, 0.6162, -0.0124, -0.7875, 0.6162, -0.0124, -0.7875, 0.6162, -0.0124, 0.3944, 0.8009, 0.4506, 0.3944, 0.8009, 0.4506, 0.3944, 0.8009, 0.4506, -0.5694, -0.8178, -0.08362, -0.5694, -0.8178, -0.08362, -0.5694, -0.8178, -0.08362, -0.9164, 0.2821, -0.2838, -0.9164, 0.2821, -0.2838, -0.9164, 0.2821, -0.2838, -0.8001, 0.1245, -0.5868, -0.8001, 0.1245, -0.5868, -0.8001, 0.1245, -0.5868, -0.8378, 0.1235, -0.5319, -0.8378, 0.1235, -0.5319, -0.8378, 0.1235, -0.5319, -0.05204, 0.7846, -0.6179, -0.05204, 0.7846, -0.6179, -0.05204, 0.7846, -0.6179, -0.1259, 0.8685, -0.4794, -0.1259, 0.8685, -0.4794, -0.1259, 0.8685, -0.4794, 0.6905, -0.5944, -0.4123, 0.6905, -0.5944, -0.4123, 0.6905, -0.5944, -0.4123, -0.05181, -0.8143, -0.5781, -0.05181, -0.8143, -0.5781, -0.05181, -0.8143, -0.5781, 0.04724, 0.1351, -0.9897, 0.04724, 0.1351, -0.9897, 0.04724, 0.1351, -0.9897, 0.5685, -0.8179, 0.08846, 0.5685, -0.8179, 0.08846, 0.5685, -0.8179, 0.08846, 0.5685, -0.8179, 0.08846, 0.9983, -0.05725, 0.01397, 0.9983, -0.05725, 0.01397, 0.9983, -0.05725, 0.01397, 0.9983, -0.05725, 0.01397, 0.4758, 0.8779, 0.0542, 0.4758, 0.8779, 0.0542, 0.4758, 0.8779, 0.0542, 0.4758, 0.8779, 0.0542, -0.58, 0.8145, 0.0112, -0.58, 0.8145, 0.0112, -0.58, 0.8145, 0.0112, -0.58, 0.8145, 0.0112, 0.337, 0.9413, 0.01645, 0.337, 0.9413, 0.01645, 0.337, 0.9413, 0.01645, 0.337, 0.9413, 0.01645, -0.9958, 0.08743, 0.02577, -0.9958, 0.08743, 0.02577, -0.9958, 0.08743, 0.02577, -0.9958, 0.08743, 0.02577, 0.1252, 0.04475, 0.9911, 0.1252, 0.04475, 0.9911, 0.1252, 0.04475, 0.9911, 0.1252, 0.04475, 0.9911, -5.169e-07, 0.0, -1.0, -5.169e-07, 0.0, -1.0, -5.169e-07, 0.0, -1.0, -5.169e-07, 0.0, -1.0, -5.169e-07, 0.0, -1.0, -5.169e-07, 0.0, -1.0, -0.9967, 0.05852, 0.05682, -0.9967, 0.05852, 0.05682, -0.9967, 0.05852, 0.05682, -0.9967, 0.05852, 0.05682, -0.431, 0.9022, -0.01638, -0.431, 0.9022, -0.01638, -0.431, 0.9022, -0.01638, -0.431, 0.9022, -0.01638, 0.5293, 0.8474, -0.04179, 0.5293, 0.8474, -0.04179, 0.5293, 0.8474, -0.04179, 0.5293, 0.8474, -0.04179, 0.9998, -0.01983, -0.0008844, 0.9998, -0.01983, -0.0008844, 0.9998, -0.01983, -0.0008844, 0.9998, -0.01983, -0.0008844, 0.4306, -0.9014, 0.0449, 0.4306, -0.9014, 0.0449, 0.4306, -0.9014, 0.0449, 0.4306, -0.9014, 0.0449, 0.296, -0.9532, 0.06177, 0.296, -0.9532, 0.06177, 0.296, -0.9532, 0.06177, 0.296, -0.9532, 0.06177, 0.4798, -0.838, 0.2599, 0.4798, -0.838, 0.2599, 0.4798, -0.838, 0.2599, 0.4798, -0.838, 0.2599, 0.9767, -0.01091, 0.2145, 0.9767, -0.01091, 0.2145, 0.9767, -0.01091, 0.2145, 0.9767, -0.01091, 0.2145, 0.484, 0.8398, 0.2457, 0.484, 0.8398, 0.2457, 0.484, 0.8398, 0.2457, 0.484, 0.8398, 0.2457, -0.4702, 0.8213, 0.3231, -0.4702, 0.8213, 0.3231, -0.4702, 0.8213, 0.3231, -0.4702, 0.8213, 0.3231, -0.9393, 0.01049, 0.3429, -0.9393, 0.01049, 0.3429, -0.9393, 0.01049, 0.3429, -0.9393, 0.01049, 0.3429, -0.4747, -0.8237, 0.31, -0.4747, -0.8237, 0.31, -0.4747, -0.8237, 0.31, -0.4747, -0.8237, 0.31, -0.4425, -0.8862, -0.1375, -0.4425, -0.8862, -0.1375, -0.4425, -0.8862, -0.1375, -0.4425, -0.8862, -0.1375, -0.437, -0.8992, 0.0212, -0.437, -0.8992, 0.0212, -0.437, -0.8992, 0.0212, -0.437, -0.8992, 0.0212, -0.4302, 0.9022, -0.02978, -0.4302, 0.9022, -0.02978, -0.4302, 0.9022, -0.02978, -0.4302, 0.9022, -0.02978, 0.9789, -0.1825, 0.09239, 0.9789, -0.1825, 0.09239, 0.9789, -0.1825, 0.09239, 0.9789, -0.1825, 0.09239, -0.9907, -0.08922, -0.1026, -0.9907, -0.08922, -0.1026, -0.9907, -0.08922, -0.1026, -0.9907, -0.08922, -0.1026, 0.3226, -0.9419, 0.09345, 0.3226, -0.9419, 0.09345, 0.3226, -0.9419, 0.09345, 0.3226, -0.9419, 0.09345, -0.3816, -0.9143, -0.136, -0.3816, -0.9143, -0.136, -0.3816, -0.9143, -0.136, -0.3816, -0.9143, -0.136, -0.9884, 0.08141, -0.128, -0.9884, 0.08141, -0.128, -0.9884, 0.08141, -0.128, -0.9884, 0.08141, -0.128, -0.366, 0.9253, 0.09881, -0.366, 0.9253, 0.09881, -0.366, 0.9253, 0.09881, -0.366, 0.9253, 0.09881, 0.3876, 0.9094, 0.1507, 0.3876, 0.9094, 0.1507, 0.3876, 0.9094, 0.1507, 0.3876, 0.9094, 0.1507, 0.7301, 0.0736, -0.6793, 0.7301, 0.0736, -0.6793, 0.7301, 0.0736, -0.6793, 0.7301, 0.0736, -0.6793, 0.5423, -0.8402, 0.001574, 0.5423, -0.8402, 0.001574, 0.5423, -0.8402, 0.001574, 0.5423, -0.8402, 0.001574, -0.6197, 0.0855, 0.7801, -0.6197, 0.0855, 0.7801, -0.6197, 0.0855, 0.7801, -0.6197, 0.0855, 0.7801, -0.2114, 0.9774, 0.001269, -0.2114, 0.9774, 0.001269, -0.2114, 0.9774, 0.001269, -0.2114, 0.9774, 0.001269, -0.481, 0.2638, 0.8361, -0.481, 0.2638, 0.8361, -0.481, 0.2638, 0.8361, -0.481, 0.2638, 0.8361, 0.7757, 0.4283, 0.4636, 0.7757, 0.4283, 0.4636, 0.7757, 0.4283, 0.4636, 0.7757, 0.4283, 0.4636, -0.3078, 0.9265, -0.2163, -0.3078, 0.9265, -0.2163, -0.3078, 0.9265, -0.2163, -0.3078, 0.9265, -0.2163, 0.5159, 0.1827, -0.8369, 0.5159, 0.1827, -0.8369, 0.5159, 0.1827, -0.8369, 0.5159, 0.1827, -0.8369, 0.2883, -0.9364, 0.2002, 0.2883, -0.9364, 0.2002, 0.2883, -0.9364, 0.2002, 0.2883, -0.9364, 0.2002, -0.5207, -0.0321, 0.8531, -0.5207, -0.0321, 0.8531, -0.5207, -0.0321, 0.8531, -0.5207, -0.0321, 0.8531, -0.5207, -0.0321, 0.8531, -0.5207, -0.0321, 0.8531, -0.3881, 0.9198, -0.05813, -0.3881, 0.9198, -0.05813, -0.3881, 0.9198, -0.05813, -0.3881, 0.9198, -0.05813, 0.9566, -0.2096, 0.2026, 0.9566, -0.2096, 0.2026, 0.9566, -0.2096, 0.2026, 0.9566, -0.2096, 0.2026, -0.9813, -0.09058, -0.1698, -0.9813, -0.09058, -0.1698, -0.9813, -0.09058, -0.1698, -0.9813, -0.09058, -0.1698, 0.3059, 0.9469, 0.09863, 0.3059, 0.9469, 0.09863, 0.3059, 0.9469, 0.09863, 0.3059, 0.9469, 0.09863, 0.4203, -0.9063, 0.04369, 0.4203, -0.9063, 0.04369, 0.4203, -0.9063, 0.04369, 0.4203, -0.9063, 0.04369, -0.5515, -0.816, -0.1729, -0.5515, -0.816, -0.1729, -0.5515, -0.816, -0.1729, -0.5515, -0.816, -0.1729, -0.9914, 0.1312, -0.003028, -0.9914, 0.1312, -0.003028, -0.9914, 0.1312, -0.003028, -0.9914, 0.1312, -0.003028, 0.7313, 0.682, 0.002135, 0.7313, 0.682, 0.002135, 0.7313, 0.682, 0.002135, 0.7313, 0.682, 0.002135, 0.4947, 0.8687, 0.02437, 0.4947, 0.8687, 0.02437, 0.4947, 0.8687, 0.02437, 0.4947, 0.8687, 0.02437, 0.9969, -0.05913, -0.05162, 0.9969, -0.05913, -0.05162, 0.9969, -0.05913, -0.05162, 0.9969, -0.05913, -0.05162, 0.6043, -0.7957, -0.04042, 0.6043, -0.7957, -0.04042, 0.6043, -0.7957, -0.04042, 0.6043, -0.7957, -0.04042, -0.2995, -0.4241, -0.8547, -0.2995, -0.4241, -0.8547, -0.2995, -0.4241, -0.8547, -0.2995, -0.4241, -0.8547, 0.8344, -0.5492, -0.0457, 0.8344, -0.5492, -0.0457, 0.8344, -0.5492, -0.0457, 0.8344, -0.5492, -0.0457, -0.8474, 0.5303, 0.02691, -0.8474, 0.5303, 0.02691, -0.8474, 0.5303, 0.02691, -0.8474, 0.5303, 0.02691, -0.1376, -0.2541, -0.9574, -0.1376, -0.2541, -0.9574, -0.1376, -0.2541, -0.9574, -0.1376, -0.2541, -0.9574, 0.1475, 0.3481, -0.9258, 0.1475, 0.3481, -0.9258, 0.1475, 0.3481, -0.9258, 0.1475, 0.3481, -0.9258, -0.856, 0.517, -0.0007748, -0.856, 0.517, -0.0007748, -0.856, 0.517, -0.0007748, -0.856, 0.517, -0.0007748, 0.8572, -0.5148, 0.01362, 0.8572, -0.5148, 0.01362, 0.8572, -0.5148, 0.01362, 0.8572, -0.5148, 0.01362, -0.1984, -0.573, 0.7951, -0.1984, -0.573, 0.7951, -0.1984, -0.573, 0.7951, -0.1984, -0.573, 0.7951, -0.2595, -0.8712, 0.4168, -0.2595, -0.8712, 0.4168, -0.2595, -0.8712, 0.4168, -0.2595, -0.8712, 0.4168, 0.3566, 0.4198, 0.8346, 0.3566, 0.4198, 0.8346, 0.3566, 0.4198, 0.8346, 0.3566, 0.4198, 0.8346, -0.8964, 0.4027, 0.1853, -0.8964, 0.4027, 0.1853, -0.8964, 0.4027, 0.1853, -0.8964, 0.4027, 0.1853, 0.8941, -0.4084, -0.1836, 0.8941, -0.4084, -0.1836, 0.8941, -0.4084, -0.1836, 0.8941, -0.4084, -0.1836, 0.6388, -0.7583, -0.1304, 0.6388, -0.7583, -0.1304, 0.6388, -0.7583, -0.1304, 0.6388, -0.7583, -0.1304, 0.9926, -0.1038, -0.06357, 0.9926, -0.1038, -0.06357, 0.9926, -0.1038, -0.06357, 0.9926, -0.1038, -0.06357, 0.3426, 0.9389, -0.03295, 0.3426, 0.9389, -0.03295, 0.3426, 0.9389, -0.03295, 0.3426, 0.9389, -0.03295, -0.633, 0.7727, 0.04714, -0.633, 0.7727, 0.04714, -0.633, 0.7727, 0.04714, -0.633, 0.7727, 0.04714, -0.9937, 0.04927, 0.1004, -0.9937, 0.04927, 0.1004, -0.9937, 0.04927, 0.1004, -0.9937, 0.04927, 0.1004, -0.4858, -0.8738, 0.02134, -0.4858, -0.8738, 0.02134, -0.4858, -0.8738, 0.02134, -0.4858, -0.8738, 0.02134, -0.2461, 0.3308, -0.9111, -0.2461, 0.3308, -0.9111, -0.2461, 0.3308, -0.9111, -0.2461, 0.3308, -0.9111, -0.1482, 0.2434, -0.9585, -0.1482, 0.2434, -0.9585, -0.1482, 0.2434, -0.9585, -0.1482, 0.2434, -0.9585, -0.1621, 0.2461, 0.9556, -0.1621, 0.2461, 0.9556, -0.1621, 0.2461, 0.9556, -0.1621, 0.2461, 0.9556, -0.7592, -0.6503, 0.02837, -0.7592, -0.6503, 0.02837, -0.7592, -0.6503, 0.02837, -0.7592, -0.6503, 0.02837, -0.621, -0.7807, 0.06931, -0.621, -0.7807, 0.06931, -0.621, -0.7807, 0.06931, -0.621, -0.7807, 0.06931, 0.6198, 0.7846, -0.01488, 0.6198, 0.7846, -0.01488, 0.6198, 0.7846, -0.01488, 0.6198, 0.7846, -0.01488, -0.6125, -0.7893, 0.04326, -0.6125, -0.7893, 0.04326, -0.6125, -0.7893, 0.04326, -0.6125, -0.7893, 0.04326, 0.3524, -0.2824, 0.8922, 0.3524, -0.2824, 0.8922, 0.3524, -0.2824, 0.8922, 0.3524, -0.2824, 0.8922, -0.4687, -0.8805, 0.07065, -0.4687, -0.8805, 0.07065, -0.4687, -0.8805, 0.07065, -0.4687, -0.8805, 0.07065, -0.737, 0.6106, 0.2898, -0.737, 0.6106, 0.2898, -0.737, 0.6106, 0.2898, -0.737, 0.6106, 0.2898, 0.2655, -0.1953, 0.9441, 0.2655, -0.1953, 0.9441, 0.2655, -0.1953, 0.9441, 0.2655, -0.1953, 0.9441, -0.1893, 0.2718, -0.9436, -0.1893, 0.2718, -0.9436, -0.1893, 0.2718, -0.9436, -0.1893, 0.2718, -0.9436, 0.6308, 0.7751, -0.03531, 0.6308, 0.7751, -0.03531, 0.6308, 0.7751, -0.03531, 0.6308, 0.7751, -0.03531, -0.6095, 0.7273, 0.3155, -0.6095, 0.7273, 0.3155, -0.6095, 0.7273, 0.3155, -0.4533, 0.7794, 0.4325, -0.4533, 0.7794, 0.4325, -0.4533, 0.7794, 0.4325, -0.2381, 0.8902, 0.3884, -0.2381, 0.8902, 0.3884, -0.2381, 0.8902, 0.3884, -0.5586, 0.6657, 0.4949, -0.5586, 0.6657, 0.4949, -0.5586, 0.6657, 0.4949, -0.2489, 0.8675, 0.4307, -0.2489, 0.8675, 0.4307, -0.2489, 0.8675, 0.4307, -0.296, 0.8769, 0.3788, -0.296, 0.8769, 0.3788, -0.296, 0.8769, 0.3788, 0.0108, 0.64, -0.7683, 0.0108, 0.64, -0.7683, 0.0108, 0.64, -0.7683, -0.6844, 0.7248, 0.07941, -0.6844, 0.7248, 0.07941, -0.6844, 0.7248, 0.07941, -0.06615, 0.638, -0.7672, -0.06615, 0.638, -0.7672, -0.06615, 0.638, -0.7672, -0.5895, 0.7871, 0.1818, -0.5895, 0.7871, 0.1818, -0.5895, 0.7871, 0.1818, -0.6747, -0.7369, 0.04077, -0.6747, -0.7369, 0.04077, -0.6747, -0.7369, 0.04077, -0.008655, 0.01746, -0.9998, -0.008655, 0.01746, -0.9998, -0.008655, 0.01746, -0.9998, 0.4396, 0.8151, -0.3774, 0.4396, 0.8151, -0.3774, 0.4396, 0.8151, -0.3774, -0.2837, -0.9351, -0.2122, -0.2837, -0.9351, -0.2122, -0.2837, -0.9351, -0.2122, 0.08897, 0.02599, -0.9957, 0.08897, 0.02599, -0.9957, 0.08897, 0.02599, -0.9957, 0.9624, 0.1296, 0.2388, 0.9624, 0.1296, 0.2388, 0.9624, 0.1296, 0.2388, 0.4893, -0.28, 0.8259, 0.4893, -0.28, 0.8259, 0.4893, -0.28, 0.8259, -0.07254, -0.8865, 0.457, -0.07254, -0.8865, 0.457, -0.07254, -0.8865, 0.457, 0.2157, -0.9757, -0.03818, 0.2157, -0.9757, -0.03818, 0.2157, -0.9757, -0.03818, 0.9769, -0.1971, 0.08313, 0.9769, -0.1971, 0.08313, 0.9769, -0.1971, 0.08313, 0.6986, -0.6748, -0.2379, 0.6986, -0.6748, -0.2379, 0.6986, -0.6748, -0.2379, 0.9249, -0.06214, 0.375, 0.9249, -0.06214, 0.375, 0.9249, -0.06214, 0.375, 0.9909, 0.1036, 0.08618, 0.9909, 0.1036, 0.08618, 0.9909, 0.1036, 0.08618, 0.4363, -0.1574, -0.8859, 0.4363, -0.1574, -0.8859, 0.4363, -0.1574, -0.8859, -0.1522, -0.8757, 0.4582, -0.1522, -0.8757, 0.4582, -0.1522, -0.8757, 0.4582, 0.3496, -0.1573, 0.9236, 0.3496, -0.1573, 0.9236, 0.3496, -0.1573, 0.9236, 0.9462, 0.2878, -0.148, 0.9462, 0.2878, -0.148, 0.9462, 0.2878, -0.148, -0.6922, -0.7142, -0.1041, -0.6922, -0.7142, -0.1041, -0.6922, -0.7142, -0.1041, -0.5002, -0.04465, 0.8647, -0.5002, -0.04465, 0.8647, -0.5002, -0.04465, 0.8647, -0.7019, 0.1709, 0.6915, -0.7019, 0.1709, 0.6915, -0.7019, 0.1709, 0.6915, -0.6797, 0.691, 0.246, -0.6797, 0.691, 0.246, -0.6797, 0.691, 0.246, 0.4893, 0.7935, 0.3618, 0.4893, 0.7935, 0.3618, 0.4893, 0.7935, 0.3618, 0.2505, 0.9422, 0.2223, 0.2505, 0.9422, 0.2223, 0.2505, 0.9422, 0.2223, -0.1267, 0.1148, -0.9853, -0.1267, 0.1148, -0.9853, -0.1267, 0.1148, -0.9853, -0.9312, -0.07088, -0.3575, -0.9312, -0.07088, -0.3575, -0.9312, -0.07088, -0.3575, -0.6731, 0.7358, 0.07459, -0.6731, 0.7358, 0.07459, -0.6731, 0.7358, 0.07459])] * 3)])

# ---- objects
ob_normal_tree01 = bpy.data.objects.new('Normal_Tree01', me_cylinder_002)

# ---- transforms, parenting, visibility, modifiers, constraints
ob_normal_tree01.location = (0.0, 0.0, 2.536)
ob_normal_tree01.rotation_euler = (7.55e-08, 2.574e-14, -2.663)
ob_normal_tree01.scale = (0.7543, 0.7543, 0.7543)
ob_normal_tree01.color = (0.8, 0.8, 0.8, 1.0)
ob_normal_tree01.lineart.crease_threshold = 0.0

# ---- collection membership
col_collection_1.objects.link(ob_normal_tree01)

# ---- scene / render settings (as saved in the file)
scene.frame_start = 1; scene.frame_end = 250; scene.frame_set(1)
scene.render.engine = 'CYCLES'
scene.render.resolution_percentage = 50
scene.render.dither_intensity = 0.0
scene.cycles.use_denoising = False
scene.cycles.samples = 128
scene.cycles.sampling_pattern = 'TABULATED_SOBOL'
scene.cycles.use_adaptive_sampling = False
scene.cycles.use_light_tree = False
scene.cycles.blur_glossy = 0.0
scene.cycles.sample_clamp_indirect = 0.0
scene.view_settings.view_transform = 'Standard'
bpy.context.view_layer.update()

# ---- added for rendering (the .blend has no active camera and no usable light): camera, sun
cam_auto = bpy.data.cameras.new('AutoCamera')
cam_auto.lens = 50.0
cam_auto.sensor_width = 36.0
cam_auto.clip_end = 1000.0
ob_auto_camera = bpy.data.objects.new('AutoCamera', cam_auto)
scene.collection.objects.link(ob_auto_camera)
ob_auto_camera.location = (9.28327, -11.4555, 10.5199)
ob_auto_camera.rotation_euler = (1.09748, -7.21219e-08, 0.694738)
scene.camera = ob_auto_camera
light_auto_sun = bpy.data.lights.new('AutoSun', 'SUN')
light_auto_sun.energy = 3.0
light_auto_sun.angle = 0.0523599
ob_auto_sun = bpy.data.objects.new('AutoSun', light_auto_sun)
scene.collection.objects.link(ob_auto_sun)
ob_auto_sun.rotation_euler = (0.872665, 0.174533, 0.523599)
bpy.context.view_layer.update()

